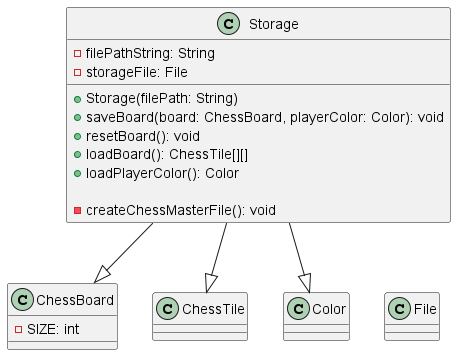

The diagram above was rendered by PlantUML. Its source (embedded in the PNG):
@startuml
class Storage {
  - filePathString: String
  - storageFile: File

  + Storage(filePath: String)
  + saveBoard(board: ChessBoard, playerColor: Color): void
  + resetBoard(): void
  + loadBoard(): ChessTile[][]
  + loadPlayerColor(): Color

  - createChessMasterFile(): void
}

class ChessBoard {
  - SIZE: int
}

class ChessTile

class Color

Storage -[hidden]-> File
Storage --|> ChessBoard
Storage --|> ChessTile
Storage --|> Color
@enduml